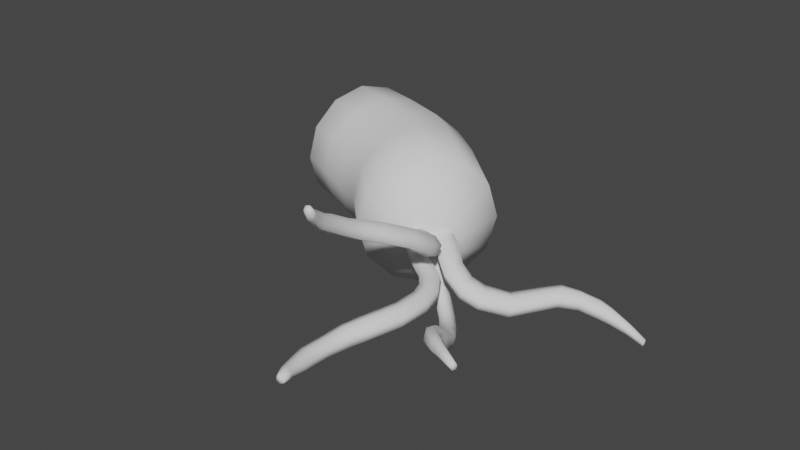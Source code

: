 # Source: battere.blend  (saved by Blender 2.80.75; exported with 4.5.12 LTS)
import bpy
from mathutils import Matrix  # noqa: F401  (used for matrix-valued properties, if any)

bpy.ops.wm.read_factory_settings(use_empty=True)
scene = bpy.context.scene
scene.name = 'Scene'

# ---- collections
col_collection = bpy.data.collections.new('Collection'); scene.collection.children.link(col_collection)

# ---- world
world_world = bpy.data.worlds.new('World'); scene.world = world_world
world_world.use_nodes = True; world_world.node_tree.nodes.clear()
_N = world_world.node_tree.nodes; _L = world_world.node_tree.links
n0 = _N.new('ShaderNodeOutputWorld'); n0.name = 'World Output'; n0.location = (300, 300)
n1 = _N.new('ShaderNodeBackground'); n1.name = 'Background'; n1.location = (10, 300)
n1.inputs[0].default_value = (0.05088, 0.05088, 0.05088, 1.0)
_L.new(n1.outputs[0], n0.inputs[0])
n0.is_active_output = True
world_world.color = (0.05088, 0.05088, 0.05088)
world_world.use_sun_shadow = False
world_world.sun_shadow_jitter_overblur = 0.0

# ---- meshes
me_cylinder = bpy.data.meshes.new('Cylinder')
me_cylinder.from_pydata([(-0.676, 0.2201, 0.3625), (-0.1896, -0.03192, 0.4222), (-0.5806, 0.3001, 0.1766), (-0.08878, 0.05484, 0.241), (-0.5293, 0.2383, 0.01454), (-0.06052, -0.02884, 0.06062), (-0.592, 0.06572, 0.01675), (-0.1295, -0.2157, 0.05349), (-0.6969, -0.03349, 0.1886), (-0.2277, -0.3157, 0.2268), (-0.7388, 0.04761, 0.363), (-0.2567, -0.2213, 0.412), (-0.9856, 0.366, 0.3241), (-0.8816, 0.4525, 0.1436), (-0.8309, 0.3922, -0.01714), (-0.8877, 0.2239, -0.01168), (-0.9971, 0.1235, 0.1586), (-1.043, 0.2019, 0.3308), (0.5207, -0.2366, 0.3506), (0.3504, -0.2692, 0.5077), (0.5205, -0.3694, 0.1635), (0.3581, -0.5472, 0.1307), (0.2073, -0.5636, 0.3014), (0.1943, -0.4298, 0.4843), (0.8576, -0.5783, 0.5503), (0.6588, -0.5273, 0.6769), (0.8509, -0.7416, 0.3736), (0.6448, -0.8419, 0.3309), (0.4508, -0.7824, 0.4617), (0.4571, -0.6288, 0.6321), (0.9833, -0.929, 0.7577), (0.7885, -0.8058, 0.864), (0.9648, -1.093, 0.5946), (0.7475, -1.133, 0.5376), (0.5497, -1.01, 0.6406), (0.5687, -0.8524, 0.8003), (0.9678, -1.487, 1.106), (0.7944, -1.298, 1.18), (0.9342, -1.645, 0.9569), (0.7267, -1.611, 0.8828), (0.55, -1.424, 0.9532), (0.5857, -1.267, 1.102), (0.6712, -2.127, 1.4), (0.5118, -1.923, 1.48), (0.6331, -2.287, 1.249), (0.433, -2.244, 1.176), (0.2709, -2.04, 1.253), (0.3097, -1.879, 1.405), (0.5482, -2.362, 1.503), (0.3634, -2.214, 1.595), (0.5233, -2.521, 1.347), (0.3175, -2.527, 1.29), (0.1349, -2.378, 1.384), (0.1555, -2.224, 1.534), (0.4565, -2.802, 1.706), (0.2928, -2.66, 1.779), (0.4336, -2.926, 1.569), (0.2524, -2.915, 1.513), (0.09207, -2.78, 1.59), (0.1103, -2.656, 1.721), (0.4633, -3.195, 1.951), (0.2914, -3.1, 2.036), (0.4469, -3.308, 1.807), (0.2609, -3.323, 1.751), (0.09063, -3.23, 1.839), (0.1052, -3.123, 1.98), (0.4897, -3.432, 2.091), (0.3358, -3.352, 2.165), (0.4752, -3.529, 1.964), (0.3062, -3.541, 1.909), (0.1531, -3.461, 1.984), (0.1681, -3.371, 2.112), (0.5509, -3.754, 2.359), (0.4434, -3.725, 2.426), (0.5507, -3.83, 2.27), (0.4367, -3.865, 2.239), (0.3278, -3.834, 2.304), (0.3311, -3.763, 2.397), (0.6775, -3.986, 2.589), (0.6026, -3.968, 2.633), (0.6787, -4.037, 2.53), (0.6048, -4.07, 2.514), (0.5298, -4.052, 2.557), (0.5292, -4.0, 2.617)], [], [(0, 1, 3, 2), (2, 3, 5, 4), (4, 5, 7, 6), (6, 7, 9, 8), (11, 9, 22, 23), (8, 9, 11, 10), (10, 11, 1, 0), (6, 8, 16, 15), (12, 13, 14, 15, 16, 17), (2, 4, 14, 13), (8, 10, 17, 16), (0, 2, 13, 12), (4, 6, 15, 14), (10, 0, 12, 17), (23, 22, 28, 29), (3, 1, 19, 18), (7, 5, 20, 21), (1, 11, 23, 19), (9, 7, 21, 22), (5, 3, 18, 20), (25, 29, 35, 31), (21, 20, 26, 27), (18, 19, 25, 24), (19, 23, 29, 25), (22, 21, 27, 28), (20, 18, 24, 26), (35, 34, 40, 41), (28, 27, 33, 34), (26, 24, 30, 32), (29, 28, 34, 35), (27, 26, 32, 33), (24, 25, 31, 30), (40, 39, 45, 46), (33, 32, 38, 39), (30, 31, 37, 36), (31, 35, 41, 37), (34, 33, 39, 40), (32, 30, 36, 38), (45, 44, 50, 51), (38, 36, 42, 44), (41, 40, 46, 47), (39, 38, 44, 45), (36, 37, 43, 42), (37, 41, 47, 43), (50, 48, 54, 56), (42, 43, 49, 48), (43, 47, 53, 49), (46, 45, 51, 52), (44, 42, 48, 50), (47, 46, 52, 53), (59, 58, 64, 65), (53, 52, 58, 59), (51, 50, 56, 57), (48, 49, 55, 54), (49, 53, 59, 55), (52, 51, 57, 58), (61, 65, 71, 67), (57, 56, 62, 63), (54, 55, 61, 60), (55, 59, 65, 61), (58, 57, 63, 64), (56, 54, 60, 62), (71, 70, 76, 77), (64, 63, 69, 70), (62, 60, 66, 68), (65, 64, 70, 71), (63, 62, 68, 69), (60, 61, 67, 66), (76, 75, 81, 82), (69, 68, 74, 75), (66, 67, 73, 72), (67, 71, 77, 73), (70, 69, 75, 76), (68, 66, 72, 74), (78, 79, 83, 82, 81, 80), (74, 72, 78, 80), (77, 76, 82, 83), (75, 74, 80, 81), (72, 73, 79, 78), (73, 77, 83, 79)])
me_cylinder.polygons.foreach_set('use_smooth', [True] * 80)
_uv = me_cylinder.uv_layers.new(name='UVMap')
_uv.uv.foreach_set('vector', [1.0, 0.5, 1.0, 1.0, 0.8333, 1.0, 0.8333, 0.5, 0.8333, 0.5, 0.8333, 1.0, 0.6667, 1.0, 0.6667, 0.5, 0.6667, 0.5, 0.6667, 1.0, 0.5, 1.0, 0.5, 0.5, 0.5, 0.5, 0.5, 1.0, 0.3333, 1.0, 0.3333, 0.5, 0.1667, 1.0, 0.3333, 1.0, 0.3333, 1.0, 0.1667, 1.0, 0.3333, 0.5, 0.3333, 1.0, 0.1667, 1.0, 0.1667, 0.5, 0.1667, 0.5, 0.1667, 1.0, -8.941e-08, 1.0, -8.941e-08, 0.5, 0.5, 0.5, 0.3333, 0.5, 0.3333, 0.5, 0.5, 0.5, 0.75, 0.49, 0.9578, 0.37, 0.9578, 0.13, 0.75, 0.01, 0.5422, 0.13, 0.5422, 0.37, 0.8333, 0.5, 0.6667, 0.5, 0.6667, 0.5, 0.8333, 0.5, 0.3333, 0.5, 0.1667, 0.5, 0.1667, 0.5, 0.3333, 0.5, 1.0, 0.5, 0.8333, 0.5, 0.8333, 0.5, 1.0, 0.5, 0.6667, 0.5, 0.5, 0.5, 0.5, 0.5, 0.6667, 0.5, 0.1667, 0.5, -8.941e-08, 0.5, -8.941e-08, 0.5, 0.1667, 0.5, 0.1667, 1.0, 0.3333, 1.0, 0.3333, 1.0, 0.1667, 1.0, 0.8333, 1.0, 1.0, 1.0, 1.0, 1.0, 0.8333, 1.0, 0.5, 1.0, 0.6667, 1.0, 0.6667, 1.0, 0.5, 1.0, -8.941e-08, 1.0, 0.1667, 1.0, 0.1667, 1.0, -8.941e-08, 1.0, 0.3333, 1.0, 0.5, 1.0, 0.5, 1.0, 0.3333, 1.0, 0.6667, 1.0, 0.8333, 1.0, 0.8333, 1.0, 0.6667, 1.0, -8.941e-08, 1.0, 0.1667, 1.0, 0.1667, 1.0, -8.941e-08, 1.0, 0.5, 1.0, 0.6667, 1.0, 0.6667, 1.0, 0.5, 1.0, 0.8333, 1.0, 1.0, 1.0, 1.0, 1.0, 0.8333, 1.0, -8.941e-08, 1.0, 0.1667, 1.0, 0.1667, 1.0, -8.941e-08, 1.0, 0.3333, 1.0, 0.5, 1.0, 0.5, 1.0, 0.3333, 1.0, 0.6667, 1.0, 0.8333, 1.0, 0.8333, 1.0, 0.6667, 1.0, 0.1667, 1.0, 0.3333, 1.0, 0.3333, 1.0, 0.1667, 1.0, 0.3333, 1.0, 0.5, 1.0, 0.5, 1.0, 0.3333, 1.0, 0.6667, 1.0, 0.8333, 1.0, 0.8333, 1.0, 0.6667, 1.0, 0.1667, 1.0, 0.3333, 1.0, 0.3333, 1.0, 0.1667, 1.0, 0.5, 1.0, 0.6667, 1.0, 0.6667, 1.0, 0.5, 1.0, 0.8333, 1.0, 1.0, 1.0, 1.0, 1.0, 0.8333, 1.0, 0.3333, 1.0, 0.5, 1.0, 0.5, 1.0, 0.3333, 1.0, 0.5, 1.0, 0.6667, 1.0, 0.6667, 1.0, 0.5, 1.0, 0.8333, 1.0, 1.0, 1.0, 1.0, 1.0, 0.8333, 1.0, -8.941e-08, 1.0, 0.1667, 1.0, 0.1667, 1.0, -8.941e-08, 1.0, 0.3333, 1.0, 0.5, 1.0, 0.5, 1.0, 0.3333, 1.0, 0.6667, 1.0, 0.8333, 1.0, 0.8333, 1.0, 0.6667, 1.0, 0.5, 1.0, 0.6667, 1.0, 0.6667, 1.0, 0.5, 1.0, 0.6667, 1.0, 0.8333, 1.0, 0.8333, 1.0, 0.6667, 1.0, 0.1667, 1.0, 0.3333, 1.0, 0.3333, 1.0, 0.1667, 1.0, 0.5, 1.0, 0.6667, 1.0, 0.6667, 1.0, 0.5, 1.0, 0.8333, 1.0, 1.0, 1.0, 1.0, 1.0, 0.8333, 1.0, -8.941e-08, 1.0, 0.1667, 1.0, 0.1667, 1.0, -8.941e-08, 1.0, 0.6667, 1.0, 0.8333, 1.0, 0.8333, 1.0, 0.6667, 1.0, 0.8333, 1.0, 1.0, 1.0, 1.0, 1.0, 0.8333, 1.0, -8.941e-08, 1.0, 0.1667, 1.0, 0.1667, 1.0, -8.941e-08, 1.0, 0.3333, 1.0, 0.5, 1.0, 0.5, 1.0, 0.3333, 1.0, 0.6667, 1.0, 0.8333, 1.0, 0.8333, 1.0, 0.6667, 1.0, 0.1667, 1.0, 0.3333, 1.0, 0.3333, 1.0, 0.1667, 1.0, 0.1667, 1.0, 0.3333, 1.0, 0.3333, 1.0, 0.1667, 1.0, 0.1667, 1.0, 0.3333, 1.0, 0.3333, 1.0, 0.1667, 1.0, 0.5, 1.0, 0.6667, 1.0, 0.6667, 1.0, 0.5, 1.0, 0.8333, 1.0, 1.0, 1.0, 1.0, 1.0, 0.8333, 1.0, -8.941e-08, 1.0, 0.1667, 1.0, 0.1667, 1.0, -8.941e-08, 1.0, 0.3333, 1.0, 0.5, 1.0, 0.5, 1.0, 0.3333, 1.0, -8.941e-08, 1.0, 0.1667, 1.0, 0.1667, 1.0, -8.941e-08, 1.0, 0.5, 1.0, 0.6667, 1.0, 0.6667, 1.0, 0.5, 1.0, 0.8333, 1.0, 1.0, 1.0, 1.0, 1.0, 0.8333, 1.0, -8.941e-08, 1.0, 0.1667, 1.0, 0.1667, 1.0, -8.941e-08, 1.0, 0.3333, 1.0, 0.5, 1.0, 0.5, 1.0, 0.3333, 1.0, 0.6667, 1.0, 0.8333, 1.0, 0.8333, 1.0, 0.6667, 1.0, 0.1667, 1.0, 0.3333, 1.0, 0.3333, 1.0, 0.1667, 1.0, 0.3333, 1.0, 0.5, 1.0, 0.5, 1.0, 0.3333, 1.0, 0.6667, 1.0, 0.8333, 1.0, 0.8333, 1.0, 0.6667, 1.0, 0.1667, 1.0, 0.3333, 1.0, 0.3333, 1.0, 0.1667, 1.0, 0.5, 1.0, 0.6667, 1.0, 0.6667, 1.0, 0.5, 1.0, 0.8333, 1.0, 1.0, 1.0, 1.0, 1.0, 0.8333, 1.0, 0.3333, 1.0, 0.5, 1.0, 0.5, 1.0, 0.3333, 1.0, 0.5, 1.0, 0.6667, 1.0, 0.6667, 1.0, 0.5, 1.0, 0.8333, 1.0, 1.0, 1.0, 1.0, 1.0, 0.8333, 1.0, -8.941e-08, 1.0, 0.1667, 1.0, 0.1667, 1.0, -8.941e-08, 1.0, 0.3333, 1.0, 0.5, 1.0, 0.5, 1.0, 0.3333, 1.0, 0.6667, 1.0, 0.8333, 1.0, 0.8333, 1.0, 0.6667, 1.0, 0.4578, 0.37, 0.25, 0.49, 0.04215, 0.37, 0.04215, 0.13, 0.25, 0.01, 0.4578, 0.13, 0.6667, 1.0, 0.8333, 1.0, 0.8333, 1.0, 0.6667, 1.0, 0.1667, 1.0, 0.3333, 1.0, 0.3333, 1.0, 0.1667, 1.0, 0.5, 1.0, 0.6667, 1.0, 0.6667, 1.0, 0.5, 1.0, 0.8333, 1.0, 1.0, 1.0, 1.0, 1.0, 0.8333, 1.0, -8.941e-08, 1.0, 0.1667, 1.0, 0.1667, 1.0, -8.941e-08, 1.0])
me_cylinder.materials.append(None)
me_cylinder.use_remesh_preserve_volume = False
me_cylinder.use_remesh_preserve_attributes = False
me_cylinder.use_mirror_vertex_groups = False
me_cylinder.update()
me_cylinder_001 = bpy.data.meshes.new('Cylinder.001')
me_cylinder_001.from_pydata([(2.699, -1.264, -0.1153), (2.633, -1.324, 0.2038), (2.466, -1.492, 0.4398), (2.242, -1.722, 0.5288), (2.02, -1.952, 0.4478), (1.862, -2.121, 0.2185), (1.8, -2.177, -0.09385), (1.862, -2.114, -0.4091), (2.019, -1.941, -0.6406), (2.24, -1.711, -0.7301), (2.463, -1.483, -0.6524), (2.631, -1.319, -0.4276), (1.487, 1.126, 0.05285), (1.384, 0.9523, 0.8012), (1.104, 0.4786, 1.351), (0.7184, -0.1672, 1.555), (0.3311, -0.8112, 1.358), (0.04626, -1.282, 0.8128), (-0.05827, -1.454, 0.06616), (0.04626, -1.282, -0.682), (0.3311, -0.8112, -1.231), (0.7184, -0.1672, -1.435), (1.104, 0.4786, -1.238), (1.384, 0.9523, -0.6935), (2.824, -0.04309, -0.01772), (2.691, -0.1959, 0.731), (2.326, -0.613, 1.282), (1.827, -1.182, 1.487), (1.328, -1.75, 1.292), (0.9616, -2.166, 0.7478), (0.8277, -2.318, 0.001722), (0.9616, -2.166, -0.7469), (1.328, -1.75, -1.297), (1.827, -1.182, -1.502), (2.326, -0.613, -1.307), (2.691, -0.1959, -0.7637), (1.487, 1.126, 0.05285), (1.384, 0.9523, 0.8012), (1.104, 0.4786, 1.351), (0.7184, -0.1672, 1.555), (0.3311, -0.8112, 1.358), (0.04626, -1.282, 0.8128), (-0.05827, -1.454, 0.06616), (0.04626, -1.282, -0.682), (0.3311, -0.8112, -1.231), (0.7184, -0.1672, -1.435), (1.104, 0.4786, -1.238), (1.384, 0.9523, -0.6935), (-1.911, 0.9547, -1.435), (-0.9572, 0.6646, -1.435), (-0.0573, 0.286, -1.435), (-0.4246, -0.4314, -1.231), (-1.216, -0.07739, -1.231), (-2.105, 0.2286, -1.231), (-1.719, 1.682, 1.351), (-0.7423, 1.408, 1.351), (0.2934, 1.036, 1.351), (0.5267, 1.602, 0.8012), (-0.6121, 1.952, 0.8012), (-1.58, 2.215, 0.8012), (-1.53, 2.41, 0.05285), (-0.5698, 2.151, 0.05285), (0.6007, 1.809, 0.05285), (0.5265, 1.602, -0.6935), (-0.6121, 1.952, -0.6935), (-1.58, 2.215, -0.6935), (-2.248, -0.3022, 0.8128), (-1.434, -0.6184, 0.8128), (-0.7106, -0.9514, 0.8128), (-0.425, -0.4318, 1.358), (-1.216, -0.07739, 1.358), (-2.105, 0.2286, 1.358), (-0.7106, -0.9514, -0.682), (-1.434, -0.6184, -0.682), (-2.248, -0.3022, -0.682), (0.2933, 1.036, -1.238), (-0.7423, 1.408, -1.238), (-1.719, 1.682, -1.238), (-0.05749, 0.2858, 1.555), (-0.9572, 0.6646, 1.555), (-1.911, 0.9547, 1.555), (-0.8196, -1.143, 0.06616), (-1.519, -0.8158, 0.06616), (-2.301, -0.4964, 0.06616), (-2.507, 1.296, -1.298), (-2.652, 0.7566, -1.147), (-2.365, 1.836, 0.7705), (-2.262, 2.232, 0.3622), (-2.225, 2.376, -0.1936), (-2.262, 2.232, -0.7479), (-2.758, 0.3623, 0.3707), (-2.652, 0.7566, 0.7754), (-2.758, 0.3623, -0.7393), (-2.365, 1.836, -1.152), (-2.507, 1.296, 0.9218), (-2.797, 0.2181, -0.1837)], [(42, 18), (17, 41), (45, 21), (20, 44), (38, 14), (13, 37), (36, 12), (23, 47), (16, 40), (19, 43), (22, 46), (15, 39)], [(0, 1, 2, 3, 4, 5, 6, 7, 8, 9, 10, 11), (35, 23, 12, 24), (34, 22, 23, 35), (33, 21, 22, 34), (32, 20, 21, 33), (31, 19, 20, 32), (30, 18, 19, 31), (29, 17, 18, 30), (28, 16, 17, 29), (27, 15, 16, 28), (26, 14, 15, 27), (25, 13, 14, 26), (24, 12, 13, 25), (1, 0, 24, 25), (2, 1, 25, 26), (3, 2, 26, 27), (4, 3, 27, 28), (5, 4, 28, 29), (6, 5, 29, 30), (7, 6, 30, 31), (8, 7, 31, 32), (9, 8, 32, 33), (10, 9, 33, 34), (11, 10, 34, 35), (0, 11, 35, 24), (12, 23, 63, 62), (62, 63, 64, 61), (61, 64, 65, 60), (19, 18, 81, 72), (72, 81, 82, 73), (73, 82, 83, 74), (13, 12, 62, 57), (57, 62, 61, 58), (58, 61, 60, 59), (18, 17, 68, 81), (81, 68, 67, 82), (82, 67, 66, 83), (22, 21, 50, 75), (75, 50, 49, 76), (76, 49, 48, 77), (21, 20, 51, 50), (50, 51, 52, 49), (49, 52, 53, 48), (23, 22, 75, 63), (63, 75, 76, 64), (64, 76, 77, 65), (17, 16, 69, 68), (68, 69, 70, 67), (67, 70, 71, 66), (15, 14, 56, 78), (78, 56, 55, 79), (79, 55, 54, 80), (14, 13, 57, 56), (56, 57, 58, 55), (55, 58, 59, 54), (16, 15, 78, 69), (69, 78, 79, 70), (70, 79, 80, 71), (20, 19, 72, 51), (51, 72, 73, 52), (52, 73, 74, 53), (77, 48, 84, 93), (83, 66, 90, 95), (53, 74, 92, 85), (59, 60, 88, 87), (71, 80, 94, 91), (74, 83, 95, 92), (54, 59, 87, 86), (60, 65, 89, 88), (80, 54, 86, 94), (66, 71, 91, 90), (65, 77, 93, 89), (48, 53, 85, 84), (89, 93, 84, 85, 92, 95, 90, 91, 94, 86, 87, 88)])
me_cylinder_001.polygons.foreach_set('use_smooth', [True] * 74)
_uv = me_cylinder_001.uv_layers.new(name='UVMap')
_uv.uv.foreach_set('vector', [0.75, 0.3498, 0.7999, 0.3365, 0.8365, 0.2999, 0.8498, 0.25, 0.8365, 0.2001, 0.7999, 0.1635, 0.75, 0.1502, 0.7001, 0.1635, 0.6635, 0.2001, 0.6502, 0.25, 0.6635, 0.2999, 0.7001, 0.3365, 0.08333, 0.5, 0.08333, 0.625, 7.451e-08, 0.625, 7.451e-08, 0.5, 0.1667, 0.5, 0.1667, 0.625, 0.08333, 0.625, 0.08333, 0.5, 0.25, 0.5, 0.25, 0.625, 0.1667, 0.625, 0.1667, 0.5, 0.3333, 0.5, 0.3333, 0.625, 0.25, 0.625, 0.25, 0.5, 0.4167, 0.5, 0.4167, 0.625, 0.3333, 0.625, 0.3333, 0.5, 0.5, 0.5, 0.5, 0.625, 0.4167, 0.625, 0.4167, 0.5, 0.5833, 0.5, 0.5833, 0.625, 0.5, 0.625, 0.5, 0.5, 0.6667, 0.5, 0.6667, 0.625, 0.5833, 0.625, 0.5833, 0.5, 0.75, 0.5, 0.75, 0.625, 0.6667, 0.625, 0.6667, 0.5, 0.8333, 0.5, 0.8333, 0.625, 0.75, 0.625, 0.75, 0.5, 0.9167, 0.5, 0.9167, 0.625, 0.8333, 0.625, 0.8333, 0.5, 1.0, 0.5, 1.0, 0.625, 0.9167, 0.625, 0.9167, 0.5, 0.7999, 0.3365, 0.75, 0.3498, 0.75, 0.49, 0.87, 0.4578, 0.8365, 0.2999, 0.7999, 0.3365, 0.87, 0.4578, 0.9578, 0.37, 0.8498, 0.25, 0.8365, 0.2999, 0.9578, 0.37, 0.99, 0.25, 0.8365, 0.2001, 0.8498, 0.25, 0.99, 0.25, 0.9578, 0.13, 0.7999, 0.1635, 0.8365, 0.2001, 0.9578, 0.13, 0.87, 0.04215, 0.75, 0.1502, 0.7999, 0.1635, 0.87, 0.04215, 0.75, 0.01, 0.7001, 0.1635, 0.75, 0.1502, 0.75, 0.01, 0.63, 0.04215, 0.6635, 0.2001, 0.7001, 0.1635, 0.63, 0.04215, 0.5422, 0.13, 0.6502, 0.25, 0.6635, 0.2001, 0.5422, 0.13, 0.51, 0.25, 0.6635, 0.2999, 0.6502, 0.25, 0.51, 0.25, 0.5422, 0.37, 0.7001, 0.3365, 0.6635, 0.2999, 0.5422, 0.37, 0.63, 0.4578, 0.75, 0.3498, 0.7001, 0.3365, 0.63, 0.4578, 0.75, 0.49, 7.451e-08, 0.625, 0.08333, 0.625, 0.08333, 0.625, 7.451e-08, 0.625, 7.451e-08, 0.625, 0.08333, 0.625, 0.08333, 0.625, 7.451e-08, 0.625, 7.451e-08, 0.625, 0.08333, 0.625, 0.08333, 0.625, 7.451e-08, 0.625, 0.4167, 0.625, 0.5, 0.625, 0.5, 0.625, 0.4167, 0.625, 0.4167, 0.625, 0.5, 0.625, 0.5, 0.625, 0.4167, 0.625, 0.4167, 0.625, 0.5, 0.625, 0.5, 0.625, 0.4167, 0.625, 0.9167, 0.625, 1.0, 0.625, 1.0, 0.625, 0.9167, 0.625, 0.9167, 0.625, 1.0, 0.625, 1.0, 0.625, 0.9167, 0.625, 0.9167, 0.625, 1.0, 0.625, 1.0, 0.625, 0.9167, 0.625, 0.5, 0.625, 0.5833, 0.625, 0.5833, 0.625, 0.5, 0.625, 0.5, 0.625, 0.5833, 0.625, 0.5833, 0.625, 0.5, 0.625, 0.5, 0.625, 0.5833, 0.625, 0.5833, 0.625, 0.5, 0.625, 0.1667, 0.625, 0.25, 0.625, 0.25, 0.625, 0.1667, 0.625, 0.1667, 0.625, 0.25, 0.625, 0.25, 0.625, 0.1667, 0.625, 0.1667, 0.625, 0.25, 0.625, 0.25, 0.625, 0.1667, 0.625, 0.25, 0.625, 0.3333, 0.625, 0.3333, 0.625, 0.25, 0.625, 0.25, 0.625, 0.3333, 0.625, 0.3333, 0.625, 0.25, 0.625, 0.25, 0.625, 0.3333, 0.625, 0.3333, 0.625, 0.25, 0.625, 0.08333, 0.625, 0.1667, 0.625, 0.1667, 0.625, 0.08333, 0.625, 0.08333, 0.625, 0.1667, 0.625, 0.1667, 0.625, 0.08333, 0.625, 0.08333, 0.625, 0.1667, 0.625, 0.1667, 0.625, 0.08333, 0.625, 0.5833, 0.625, 0.6667, 0.625, 0.6667, 0.625, 0.5833, 0.625, 0.5833, 0.625, 0.6667, 0.625, 0.6667, 0.625, 0.5833, 0.625, 0.5833, 0.625, 0.6667, 0.625, 0.6667, 0.625, 0.5833, 0.625, 0.75, 0.625, 0.8333, 0.625, 0.8333, 0.625, 0.75, 0.625, 0.75, 0.625, 0.8333, 0.625, 0.8333, 0.625, 0.75, 0.625, 0.75, 0.625, 0.8333, 0.625, 0.8333, 0.625, 0.75, 0.625, 0.8333, 0.625, 0.9167, 0.625, 0.9167, 0.625, 0.8333, 0.625, 0.8333, 0.625, 0.9167, 0.625, 0.9167, 0.625, 0.8333, 0.625, 0.8333, 0.625, 0.9167, 0.625, 0.9167, 0.625, 0.8333, 0.625, 0.6667, 0.625, 0.75, 0.625, 0.75, 0.625, 0.6667, 0.625, 0.6667, 0.625, 0.75, 0.625, 0.75, 0.625, 0.6667, 0.625, 0.6667, 0.625, 0.75, 0.625, 0.75, 0.625, 0.6667, 0.625, 0.3333, 0.625, 0.4167, 0.625, 0.4167, 0.625, 0.3333, 0.625, 0.3333, 0.625, 0.4167, 0.625, 0.4167, 0.625, 0.3333, 0.625, 0.3333, 0.625, 0.4167, 0.625, 0.4167, 0.625, 0.3333, 0.625, 0.1667, 0.625, 0.25, 0.625, 0.25, 0.625, 0.1667, 0.625, 0.5, 0.625, 0.5833, 0.625, 0.5833, 0.625, 0.5, 0.625, 0.3333, 0.625, 0.4167, 0.625, 0.4167, 0.625, 0.3333, 0.625, 0.9167, 0.625, 1.0, 0.625, 1.0, 0.625, 0.9167, 0.625, 0.6667, 0.625, 0.75, 0.625, 0.75, 0.625, 0.6667, 0.625, 0.4167, 0.625, 0.5, 0.625, 0.5, 0.625, 0.4167, 0.625, 0.8333, 0.625, 0.9167, 0.625, 0.9167, 0.625, 0.8333, 0.625, 7.451e-08, 0.625, 0.08333, 0.625, 0.08333, 0.625, 7.451e-08, 0.625, 0.75, 0.625, 0.8333, 0.625, 0.8333, 0.625, 0.75, 0.625, 0.5833, 0.625, 0.6667, 0.625, 0.6667, 0.625, 0.5833, 0.625, 0.08333, 0.625, 0.1667, 0.625, 0.1667, 0.625, 0.08333, 0.625, 0.25, 0.625, 0.3333, 0.625, 0.3333, 0.625, 0.25, 0.625, 0.08333, 0.625, 0.1667, 0.625, 0.25, 0.625, 0.3333, 0.625, 0.4167, 0.625, 0.5, 0.625, 0.5833, 0.625, 0.6667, 0.625, 0.75, 0.625, 0.8333, 0.625, 0.9167, 0.625, 1.0, 0.625])
me_cylinder_001.materials.append(None)
me_cylinder_001.use_remesh_preserve_volume = False
me_cylinder_001.use_remesh_preserve_attributes = False
me_cylinder_001.use_mirror_vertex_groups = False
me_cylinder_001.update()
me_cylinder_002 = bpy.data.meshes.new('Cylinder.002')
me_cylinder_002.from_pydata([(0.1005, 0.4033, 0.0141), (0.5117, 0.1208, -0.114), (-0.02057, 0.1688, 0.05883), (0.3989, -0.1159, -0.06909), (0.02232, 0.093, 0.2378), (0.4317, -0.204, 0.1021), (0.1823, 0.262, 0.3759), (0.5815, -0.04223, 0.2359), (0.2888, 0.4878, 0.3212), (0.6859, 0.1978, 0.1891), (0.2559, 0.5565, 0.1412), (0.6489, 0.2699, 0.009127), (-0.1681, 0.5633, 0.08354), (-0.299, 0.3334, 0.1296), (-0.2454, 0.2792, 0.3229), (-0.08552, 0.444, 0.4574), (0.02706, 0.6643, 0.4013), (-0.002533, 0.7209, 0.2143), (0.8992, -0.5155, -0.2587), (0.9167, -0.2514, -0.3026), (0.9519, -0.5818, -0.08371), (1.028, -0.3757, 0.04914), (1.04, -0.1064, 0.007358), (0.9857, -0.04575, -0.1673), (1.383, -0.6636, -0.447), (1.304, -0.4018, -0.4768), (1.45, -0.6949, -0.2664), (1.439, -0.4692, -0.1225), (1.357, -0.204, -0.1477), (1.292, -0.1698, -0.3226), (1.777, -0.5904, -0.5694), (1.64, -0.3619, -0.5971), (1.847, -0.5975, -0.3869), (1.775, -0.3774, -0.2352), (1.635, -0.1436, -0.2552), (1.571, -0.1361, -0.4348), (2.309, -0.2514, -0.7), (2.119, -0.08228, -0.7307), (2.37, -0.2307, -0.5139), (2.24, -0.04386, -0.3623), (2.048, 0.131, -0.3847), (1.989, 0.1132, -0.567), (2.743, 0.3657, -0.6578), (2.548, 0.5188, -0.7028), (2.809, 0.3917, -0.467), (2.678, 0.5712, -0.321), (2.48, 0.7227, -0.366), (2.412, 0.696, -0.5547), (2.889, 0.5901, -0.6469), (2.725, 0.7839, -0.6841), (2.96, 0.6034, -0.4566), (2.866, 0.8069, -0.3083), (2.704, 0.9968, -0.3501), (2.631, 0.9843, -0.5376), (3.222, 0.8617, -0.7023), (3.061, 1.018, -0.7394), (3.273, 0.8722, -0.5349), (3.173, 1.039, -0.4091), (3.022, 1.197, -0.4486), (2.966, 1.186, -0.6131), (3.575, 1.034, -0.8468), (3.443, 1.204, -0.8925), (3.62, 1.034, -0.6756), (3.532, 1.204, -0.5512), (3.404, 1.376, -0.5975), (3.361, 1.376, -0.7687), (3.802, 1.119, -0.9282), (3.684, 1.267, -0.9713), (3.84, 1.119, -0.7758), (3.755, 1.267, -0.6652), (3.638, 1.416, -0.7079), (3.605, 1.416, -0.8618), (4.156, 1.254, -1.103), (4.094, 1.364, -1.147), (4.195, 1.249, -0.994), (4.157, 1.353, -0.9236), (4.092, 1.463, -0.9659), (4.06, 1.468, -1.077), (4.48, 1.313, -1.262), (4.436, 1.386, -1.293), (4.508, 1.31, -1.187), (4.492, 1.381, -1.143), (4.448, 1.454, -1.175), (4.419, 1.456, -1.25)], [], [(0, 1, 3, 2), (2, 3, 5, 4), (4, 5, 7, 6), (6, 7, 9, 8), (11, 9, 22, 23), (8, 9, 11, 10), (10, 11, 1, 0), (6, 8, 16, 15), (12, 13, 14, 15, 16, 17), (2, 4, 14, 13), (8, 10, 17, 16), (0, 2, 13, 12), (4, 6, 15, 14), (10, 0, 12, 17), (23, 22, 28, 29), (3, 1, 19, 18), (7, 5, 20, 21), (1, 11, 23, 19), (9, 7, 21, 22), (5, 3, 18, 20), (25, 29, 35, 31), (21, 20, 26, 27), (18, 19, 25, 24), (19, 23, 29, 25), (22, 21, 27, 28), (20, 18, 24, 26), (35, 34, 40, 41), (28, 27, 33, 34), (26, 24, 30, 32), (29, 28, 34, 35), (27, 26, 32, 33), (24, 25, 31, 30), (40, 39, 45, 46), (33, 32, 38, 39), (30, 31, 37, 36), (31, 35, 41, 37), (34, 33, 39, 40), (32, 30, 36, 38), (45, 44, 50, 51), (38, 36, 42, 44), (41, 40, 46, 47), (39, 38, 44, 45), (36, 37, 43, 42), (37, 41, 47, 43), (50, 48, 54, 56), (42, 43, 49, 48), (43, 47, 53, 49), (46, 45, 51, 52), (44, 42, 48, 50), (47, 46, 52, 53), (59, 58, 64, 65), (53, 52, 58, 59), (51, 50, 56, 57), (48, 49, 55, 54), (49, 53, 59, 55), (52, 51, 57, 58), (61, 65, 71, 67), (57, 56, 62, 63), (54, 55, 61, 60), (55, 59, 65, 61), (58, 57, 63, 64), (56, 54, 60, 62), (71, 70, 76, 77), (64, 63, 69, 70), (62, 60, 66, 68), (65, 64, 70, 71), (63, 62, 68, 69), (60, 61, 67, 66), (76, 75, 81, 82), (69, 68, 74, 75), (66, 67, 73, 72), (67, 71, 77, 73), (70, 69, 75, 76), (68, 66, 72, 74), (78, 79, 83, 82, 81, 80), (74, 72, 78, 80), (77, 76, 82, 83), (75, 74, 80, 81), (72, 73, 79, 78), (73, 77, 83, 79)])
me_cylinder_002.polygons.foreach_set('use_smooth', [True] * 80)
_uv = me_cylinder_002.uv_layers.new(name='UVMap')
_uv.uv.foreach_set('vector', [1.0, 0.5, 1.0, 1.0, 0.8333, 1.0, 0.8333, 0.5, 0.8333, 0.5, 0.8333, 1.0, 0.6667, 1.0, 0.6667, 0.5, 0.6667, 0.5, 0.6667, 1.0, 0.5, 1.0, 0.5, 0.5, 0.5, 0.5, 0.5, 1.0, 0.3333, 1.0, 0.3333, 0.5, 0.1667, 1.0, 0.3333, 1.0, 0.3333, 1.0, 0.1667, 1.0, 0.3333, 0.5, 0.3333, 1.0, 0.1667, 1.0, 0.1667, 0.5, 0.1667, 0.5, 0.1667, 1.0, -8.941e-08, 1.0, -8.941e-08, 0.5, 0.5, 0.5, 0.3333, 0.5, 0.3333, 0.5, 0.5, 0.5, 0.75, 0.49, 0.9578, 0.37, 0.9578, 0.13, 0.75, 0.01, 0.5422, 0.13, 0.5422, 0.37, 0.8333, 0.5, 0.6667, 0.5, 0.6667, 0.5, 0.8333, 0.5, 0.3333, 0.5, 0.1667, 0.5, 0.1667, 0.5, 0.3333, 0.5, 1.0, 0.5, 0.8333, 0.5, 0.8333, 0.5, 1.0, 0.5, 0.6667, 0.5, 0.5, 0.5, 0.5, 0.5, 0.6667, 0.5, 0.1667, 0.5, -8.941e-08, 0.5, -8.941e-08, 0.5, 0.1667, 0.5, 0.1667, 1.0, 0.3333, 1.0, 0.3333, 1.0, 0.1667, 1.0, 0.8333, 1.0, 1.0, 1.0, 1.0, 1.0, 0.8333, 1.0, 0.5, 1.0, 0.6667, 1.0, 0.6667, 1.0, 0.5, 1.0, -8.941e-08, 1.0, 0.1667, 1.0, 0.1667, 1.0, -8.941e-08, 1.0, 0.3333, 1.0, 0.5, 1.0, 0.5, 1.0, 0.3333, 1.0, 0.6667, 1.0, 0.8333, 1.0, 0.8333, 1.0, 0.6667, 1.0, -8.941e-08, 1.0, 0.1667, 1.0, 0.1667, 1.0, -8.941e-08, 1.0, 0.5, 1.0, 0.6667, 1.0, 0.6667, 1.0, 0.5, 1.0, 0.8333, 1.0, 1.0, 1.0, 1.0, 1.0, 0.8333, 1.0, -8.941e-08, 1.0, 0.1667, 1.0, 0.1667, 1.0, -8.941e-08, 1.0, 0.3333, 1.0, 0.5, 1.0, 0.5, 1.0, 0.3333, 1.0, 0.6667, 1.0, 0.8333, 1.0, 0.8333, 1.0, 0.6667, 1.0, 0.1667, 1.0, 0.3333, 1.0, 0.3333, 1.0, 0.1667, 1.0, 0.3333, 1.0, 0.5, 1.0, 0.5, 1.0, 0.3333, 1.0, 0.6667, 1.0, 0.8333, 1.0, 0.8333, 1.0, 0.6667, 1.0, 0.1667, 1.0, 0.3333, 1.0, 0.3333, 1.0, 0.1667, 1.0, 0.5, 1.0, 0.6667, 1.0, 0.6667, 1.0, 0.5, 1.0, 0.8333, 1.0, 1.0, 1.0, 1.0, 1.0, 0.8333, 1.0, 0.3333, 1.0, 0.5, 1.0, 0.5, 1.0, 0.3333, 1.0, 0.5, 1.0, 0.6667, 1.0, 0.6667, 1.0, 0.5, 1.0, 0.8333, 1.0, 1.0, 1.0, 1.0, 1.0, 0.8333, 1.0, -8.941e-08, 1.0, 0.1667, 1.0, 0.1667, 1.0, -8.941e-08, 1.0, 0.3333, 1.0, 0.5, 1.0, 0.5, 1.0, 0.3333, 1.0, 0.6667, 1.0, 0.8333, 1.0, 0.8333, 1.0, 0.6667, 1.0, 0.5, 1.0, 0.6667, 1.0, 0.6667, 1.0, 0.5, 1.0, 0.6667, 1.0, 0.8333, 1.0, 0.8333, 1.0, 0.6667, 1.0, 0.1667, 1.0, 0.3333, 1.0, 0.3333, 1.0, 0.1667, 1.0, 0.5, 1.0, 0.6667, 1.0, 0.6667, 1.0, 0.5, 1.0, 0.8333, 1.0, 1.0, 1.0, 1.0, 1.0, 0.8333, 1.0, -8.941e-08, 1.0, 0.1667, 1.0, 0.1667, 1.0, -8.941e-08, 1.0, 0.6667, 1.0, 0.8333, 1.0, 0.8333, 1.0, 0.6667, 1.0, 0.8333, 1.0, 1.0, 1.0, 1.0, 1.0, 0.8333, 1.0, -8.941e-08, 1.0, 0.1667, 1.0, 0.1667, 1.0, -8.941e-08, 1.0, 0.3333, 1.0, 0.5, 1.0, 0.5, 1.0, 0.3333, 1.0, 0.6667, 1.0, 0.8333, 1.0, 0.8333, 1.0, 0.6667, 1.0, 0.1667, 1.0, 0.3333, 1.0, 0.3333, 1.0, 0.1667, 1.0, 0.1667, 1.0, 0.3333, 1.0, 0.3333, 1.0, 0.1667, 1.0, 0.1667, 1.0, 0.3333, 1.0, 0.3333, 1.0, 0.1667, 1.0, 0.5, 1.0, 0.6667, 1.0, 0.6667, 1.0, 0.5, 1.0, 0.8333, 1.0, 1.0, 1.0, 1.0, 1.0, 0.8333, 1.0, -8.941e-08, 1.0, 0.1667, 1.0, 0.1667, 1.0, -8.941e-08, 1.0, 0.3333, 1.0, 0.5, 1.0, 0.5, 1.0, 0.3333, 1.0, -8.941e-08, 1.0, 0.1667, 1.0, 0.1667, 1.0, -8.941e-08, 1.0, 0.5, 1.0, 0.6667, 1.0, 0.6667, 1.0, 0.5, 1.0, 0.8333, 1.0, 1.0, 1.0, 1.0, 1.0, 0.8333, 1.0, -8.941e-08, 1.0, 0.1667, 1.0, 0.1667, 1.0, -8.941e-08, 1.0, 0.3333, 1.0, 0.5, 1.0, 0.5, 1.0, 0.3333, 1.0, 0.6667, 1.0, 0.8333, 1.0, 0.8333, 1.0, 0.6667, 1.0, 0.1667, 1.0, 0.3333, 1.0, 0.3333, 1.0, 0.1667, 1.0, 0.3333, 1.0, 0.5, 1.0, 0.5, 1.0, 0.3333, 1.0, 0.6667, 1.0, 0.8333, 1.0, 0.8333, 1.0, 0.6667, 1.0, 0.1667, 1.0, 0.3333, 1.0, 0.3333, 1.0, 0.1667, 1.0, 0.5, 1.0, 0.6667, 1.0, 0.6667, 1.0, 0.5, 1.0, 0.8333, 1.0, 1.0, 1.0, 1.0, 1.0, 0.8333, 1.0, 0.3333, 1.0, 0.5, 1.0, 0.5, 1.0, 0.3333, 1.0, 0.5, 1.0, 0.6667, 1.0, 0.6667, 1.0, 0.5, 1.0, 0.8333, 1.0, 1.0, 1.0, 1.0, 1.0, 0.8333, 1.0, -8.941e-08, 1.0, 0.1667, 1.0, 0.1667, 1.0, -8.941e-08, 1.0, 0.3333, 1.0, 0.5, 1.0, 0.5, 1.0, 0.3333, 1.0, 0.6667, 1.0, 0.8333, 1.0, 0.8333, 1.0, 0.6667, 1.0, 0.4578, 0.37, 0.25, 0.49, 0.04215, 0.37, 0.04215, 0.13, 0.25, 0.01, 0.4578, 0.13, 0.6667, 1.0, 0.8333, 1.0, 0.8333, 1.0, 0.6667, 1.0, 0.1667, 1.0, 0.3333, 1.0, 0.3333, 1.0, 0.1667, 1.0, 0.5, 1.0, 0.6667, 1.0, 0.6667, 1.0, 0.5, 1.0, 0.8333, 1.0, 1.0, 1.0, 1.0, 1.0, 0.8333, 1.0, -8.941e-08, 1.0, 0.1667, 1.0, 0.1667, 1.0, -8.941e-08, 1.0])
me_cylinder_002.materials.append(None)
me_cylinder_002.use_remesh_preserve_volume = False
me_cylinder_002.use_remesh_preserve_attributes = False
me_cylinder_002.use_mirror_vertex_groups = False
me_cylinder_002.update()
me_cylinder_003 = bpy.data.meshes.new('Cylinder.003')
me_cylinder_003.from_pydata([(-0.3231, -0.1131, 0.06402), (0.136, -0.4226, -0.005883), (-0.2165, 0.06311, -0.0151), (0.2493, -0.2201, -0.06895), (-0.1739, 0.1264, -0.1879), (0.2906, -0.1599, -0.2458), (-0.2459, -0.0136, -0.2993), (0.2183, -0.312, -0.3652), (-0.3492, -0.2049, -0.2297), (0.1103, -0.5135, -0.3013), (-0.3835, -0.2458, -0.04262), (0.0716, -0.5647, -0.1191), (-0.6202, 0.06848, 0.1033), (-0.5152, 0.2338, 0.01767), (-0.4773, 0.2911, -0.159), (-0.5444, 0.162, -0.2623), (-0.6471, -0.02251, -0.1893), (-0.6792, -0.06073, -0.0009174), (0.8131, -0.5831, -0.1281), (0.6298, -0.7292, -0.04633), (0.8412, -0.5594, -0.3179), (0.6967, -0.6814, -0.4203), (0.5196, -0.8137, -0.3318), (0.4886, -0.8335, -0.1429), (1.153, -1.066, -0.1563), (0.9348, -1.108, -0.05144), (1.164, -1.074, -0.3524), (0.9651, -1.116, -0.434), (0.7514, -1.145, -0.3252), (0.7355, -1.139, -0.1339), (1.281, -1.538, -0.172), (1.067, -1.494, -0.04724), (1.276, -1.559, -0.3671), (1.06, -1.537, -0.4362), (0.8452, -1.486, -0.3132), (0.8487, -1.462, -0.1184), (1.275, -2.249, -0.1651), (1.089, -2.124, -0.0263), (1.247, -2.286, -0.3633), (1.033, -2.196, -0.421), (0.841, -2.064, -0.2857), (0.8688, -2.03, -0.08985), (0.9742, -2.981, -0.2563), (0.8007, -2.847, -0.1034), (0.9421, -3.024, -0.4606), (0.7338, -2.932, -0.514), (0.5582, -2.796, -0.3625), (0.5914, -2.75, -0.1581), (0.8505, -3.246, -0.2888), (0.6519, -3.169, -0.1526), (0.8312, -3.286, -0.4958), (0.6138, -3.253, -0.5665), (0.4178, -3.177, -0.4282), (0.4378, -3.132, -0.2203), (0.7631, -3.74, -0.3241), (0.5873, -3.665, -0.2054), (0.7425, -3.765, -0.5031), (0.5496, -3.726, -0.5641), (0.3789, -3.656, -0.4432), (0.3979, -3.625, -0.2636), (0.7779, -4.197, -0.2879), (0.5947, -4.177, -0.18), (0.764, -4.209, -0.468), (0.5666, -4.2, -0.5408), (0.3859, -4.179, -0.431), (0.4011, -4.17, -0.2503), (0.8132, -4.459, -0.2693), (0.6484, -4.444, -0.1767), (0.8006, -4.467, -0.4286), (0.6209, -4.457, -0.4956), (0.4575, -4.442, -0.4019), (0.4727, -4.439, -0.2422), (0.887, -4.862, -0.184), (0.7744, -4.878, -0.1144), (0.888, -4.876, -0.3014), (0.7697, -4.891, -0.3499), (0.6556, -4.903, -0.2804), (0.6577, -4.896, -0.1626), (1.023, -5.185, -0.102), (0.9453, -5.193, -0.05427), (1.024, -5.196, -0.1822), (0.9479, -5.215, -0.2146), (0.8704, -5.224, -0.1668), (0.8694, -5.212, -0.08608)], [], [(0, 1, 3, 2), (2, 3, 5, 4), (4, 5, 7, 6), (6, 7, 9, 8), (11, 9, 22, 23), (8, 9, 11, 10), (10, 11, 1, 0), (6, 8, 16, 15), (12, 13, 14, 15, 16, 17), (2, 4, 14, 13), (8, 10, 17, 16), (0, 2, 13, 12), (4, 6, 15, 14), (10, 0, 12, 17), (23, 22, 28, 29), (3, 1, 19, 18), (7, 5, 20, 21), (1, 11, 23, 19), (9, 7, 21, 22), (5, 3, 18, 20), (25, 29, 35, 31), (21, 20, 26, 27), (18, 19, 25, 24), (19, 23, 29, 25), (22, 21, 27, 28), (20, 18, 24, 26), (35, 34, 40, 41), (28, 27, 33, 34), (26, 24, 30, 32), (29, 28, 34, 35), (27, 26, 32, 33), (24, 25, 31, 30), (40, 39, 45, 46), (33, 32, 38, 39), (30, 31, 37, 36), (31, 35, 41, 37), (34, 33, 39, 40), (32, 30, 36, 38), (45, 44, 50, 51), (38, 36, 42, 44), (41, 40, 46, 47), (39, 38, 44, 45), (36, 37, 43, 42), (37, 41, 47, 43), (50, 48, 54, 56), (42, 43, 49, 48), (43, 47, 53, 49), (46, 45, 51, 52), (44, 42, 48, 50), (47, 46, 52, 53), (59, 58, 64, 65), (53, 52, 58, 59), (51, 50, 56, 57), (48, 49, 55, 54), (49, 53, 59, 55), (52, 51, 57, 58), (61, 65, 71, 67), (57, 56, 62, 63), (54, 55, 61, 60), (55, 59, 65, 61), (58, 57, 63, 64), (56, 54, 60, 62), (71, 70, 76, 77), (64, 63, 69, 70), (62, 60, 66, 68), (65, 64, 70, 71), (63, 62, 68, 69), (60, 61, 67, 66), (76, 75, 81, 82), (69, 68, 74, 75), (66, 67, 73, 72), (67, 71, 77, 73), (70, 69, 75, 76), (68, 66, 72, 74), (78, 79, 83, 82, 81, 80), (74, 72, 78, 80), (77, 76, 82, 83), (75, 74, 80, 81), (72, 73, 79, 78), (73, 77, 83, 79)])
me_cylinder_003.polygons.foreach_set('use_smooth', [True] * 80)
_uv = me_cylinder_003.uv_layers.new(name='UVMap')
_uv.uv.foreach_set('vector', [1.0, 0.5, 1.0, 1.0, 0.8333, 1.0, 0.8333, 0.5, 0.8333, 0.5, 0.8333, 1.0, 0.6667, 1.0, 0.6667, 0.5, 0.6667, 0.5, 0.6667, 1.0, 0.5, 1.0, 0.5, 0.5, 0.5, 0.5, 0.5, 1.0, 0.3333, 1.0, 0.3333, 0.5, 0.1667, 1.0, 0.3333, 1.0, 0.3333, 1.0, 0.1667, 1.0, 0.3333, 0.5, 0.3333, 1.0, 0.1667, 1.0, 0.1667, 0.5, 0.1667, 0.5, 0.1667, 1.0, -8.941e-08, 1.0, -8.941e-08, 0.5, 0.5, 0.5, 0.3333, 0.5, 0.3333, 0.5, 0.5, 0.5, 0.75, 0.49, 0.9578, 0.37, 0.9578, 0.13, 0.75, 0.01, 0.5422, 0.13, 0.5422, 0.37, 0.8333, 0.5, 0.6667, 0.5, 0.6667, 0.5, 0.8333, 0.5, 0.3333, 0.5, 0.1667, 0.5, 0.1667, 0.5, 0.3333, 0.5, 1.0, 0.5, 0.8333, 0.5, 0.8333, 0.5, 1.0, 0.5, 0.6667, 0.5, 0.5, 0.5, 0.5, 0.5, 0.6667, 0.5, 0.1667, 0.5, -8.941e-08, 0.5, -8.941e-08, 0.5, 0.1667, 0.5, 0.1667, 1.0, 0.3333, 1.0, 0.3333, 1.0, 0.1667, 1.0, 0.8333, 1.0, 1.0, 1.0, 1.0, 1.0, 0.8333, 1.0, 0.5, 1.0, 0.6667, 1.0, 0.6667, 1.0, 0.5, 1.0, -8.941e-08, 1.0, 0.1667, 1.0, 0.1667, 1.0, -8.941e-08, 1.0, 0.3333, 1.0, 0.5, 1.0, 0.5, 1.0, 0.3333, 1.0, 0.6667, 1.0, 0.8333, 1.0, 0.8333, 1.0, 0.6667, 1.0, -8.941e-08, 1.0, 0.1667, 1.0, 0.1667, 1.0, -8.941e-08, 1.0, 0.5, 1.0, 0.6667, 1.0, 0.6667, 1.0, 0.5, 1.0, 0.8333, 1.0, 1.0, 1.0, 1.0, 1.0, 0.8333, 1.0, -8.941e-08, 1.0, 0.1667, 1.0, 0.1667, 1.0, -8.941e-08, 1.0, 0.3333, 1.0, 0.5, 1.0, 0.5, 1.0, 0.3333, 1.0, 0.6667, 1.0, 0.8333, 1.0, 0.8333, 1.0, 0.6667, 1.0, 0.1667, 1.0, 0.3333, 1.0, 0.3333, 1.0, 0.1667, 1.0, 0.3333, 1.0, 0.5, 1.0, 0.5, 1.0, 0.3333, 1.0, 0.6667, 1.0, 0.8333, 1.0, 0.8333, 1.0, 0.6667, 1.0, 0.1667, 1.0, 0.3333, 1.0, 0.3333, 1.0, 0.1667, 1.0, 0.5, 1.0, 0.6667, 1.0, 0.6667, 1.0, 0.5, 1.0, 0.8333, 1.0, 1.0, 1.0, 1.0, 1.0, 0.8333, 1.0, 0.3333, 1.0, 0.5, 1.0, 0.5, 1.0, 0.3333, 1.0, 0.5, 1.0, 0.6667, 1.0, 0.6667, 1.0, 0.5, 1.0, 0.8333, 1.0, 1.0, 1.0, 1.0, 1.0, 0.8333, 1.0, -8.941e-08, 1.0, 0.1667, 1.0, 0.1667, 1.0, -8.941e-08, 1.0, 0.3333, 1.0, 0.5, 1.0, 0.5, 1.0, 0.3333, 1.0, 0.6667, 1.0, 0.8333, 1.0, 0.8333, 1.0, 0.6667, 1.0, 0.5, 1.0, 0.6667, 1.0, 0.6667, 1.0, 0.5, 1.0, 0.6667, 1.0, 0.8333, 1.0, 0.8333, 1.0, 0.6667, 1.0, 0.1667, 1.0, 0.3333, 1.0, 0.3333, 1.0, 0.1667, 1.0, 0.5, 1.0, 0.6667, 1.0, 0.6667, 1.0, 0.5, 1.0, 0.8333, 1.0, 1.0, 1.0, 1.0, 1.0, 0.8333, 1.0, -8.941e-08, 1.0, 0.1667, 1.0, 0.1667, 1.0, -8.941e-08, 1.0, 0.6667, 1.0, 0.8333, 1.0, 0.8333, 1.0, 0.6667, 1.0, 0.8333, 1.0, 1.0, 1.0, 1.0, 1.0, 0.8333, 1.0, -8.941e-08, 1.0, 0.1667, 1.0, 0.1667, 1.0, -8.941e-08, 1.0, 0.3333, 1.0, 0.5, 1.0, 0.5, 1.0, 0.3333, 1.0, 0.6667, 1.0, 0.8333, 1.0, 0.8333, 1.0, 0.6667, 1.0, 0.1667, 1.0, 0.3333, 1.0, 0.3333, 1.0, 0.1667, 1.0, 0.1667, 1.0, 0.3333, 1.0, 0.3333, 1.0, 0.1667, 1.0, 0.1667, 1.0, 0.3333, 1.0, 0.3333, 1.0, 0.1667, 1.0, 0.5, 1.0, 0.6667, 1.0, 0.6667, 1.0, 0.5, 1.0, 0.8333, 1.0, 1.0, 1.0, 1.0, 1.0, 0.8333, 1.0, -8.941e-08, 1.0, 0.1667, 1.0, 0.1667, 1.0, -8.941e-08, 1.0, 0.3333, 1.0, 0.5, 1.0, 0.5, 1.0, 0.3333, 1.0, -8.941e-08, 1.0, 0.1667, 1.0, 0.1667, 1.0, -8.941e-08, 1.0, 0.5, 1.0, 0.6667, 1.0, 0.6667, 1.0, 0.5, 1.0, 0.8333, 1.0, 1.0, 1.0, 1.0, 1.0, 0.8333, 1.0, -8.941e-08, 1.0, 0.1667, 1.0, 0.1667, 1.0, -8.941e-08, 1.0, 0.3333, 1.0, 0.5, 1.0, 0.5, 1.0, 0.3333, 1.0, 0.6667, 1.0, 0.8333, 1.0, 0.8333, 1.0, 0.6667, 1.0, 0.1667, 1.0, 0.3333, 1.0, 0.3333, 1.0, 0.1667, 1.0, 0.3333, 1.0, 0.5, 1.0, 0.5, 1.0, 0.3333, 1.0, 0.6667, 1.0, 0.8333, 1.0, 0.8333, 1.0, 0.6667, 1.0, 0.1667, 1.0, 0.3333, 1.0, 0.3333, 1.0, 0.1667, 1.0, 0.5, 1.0, 0.6667, 1.0, 0.6667, 1.0, 0.5, 1.0, 0.8333, 1.0, 1.0, 1.0, 1.0, 1.0, 0.8333, 1.0, 0.3333, 1.0, 0.5, 1.0, 0.5, 1.0, 0.3333, 1.0, 0.5, 1.0, 0.6667, 1.0, 0.6667, 1.0, 0.5, 1.0, 0.8333, 1.0, 1.0, 1.0, 1.0, 1.0, 0.8333, 1.0, -8.941e-08, 1.0, 0.1667, 1.0, 0.1667, 1.0, -8.941e-08, 1.0, 0.3333, 1.0, 0.5, 1.0, 0.5, 1.0, 0.3333, 1.0, 0.6667, 1.0, 0.8333, 1.0, 0.8333, 1.0, 0.6667, 1.0, 0.4578, 0.37, 0.25, 0.49, 0.04215, 0.37, 0.04215, 0.13, 0.25, 0.01, 0.4578, 0.13, 0.6667, 1.0, 0.8333, 1.0, 0.8333, 1.0, 0.6667, 1.0, 0.1667, 1.0, 0.3333, 1.0, 0.3333, 1.0, 0.1667, 1.0, 0.5, 1.0, 0.6667, 1.0, 0.6667, 1.0, 0.5, 1.0, 0.8333, 1.0, 1.0, 1.0, 1.0, 1.0, 0.8333, 1.0, -8.941e-08, 1.0, 0.1667, 1.0, 0.1667, 1.0, -8.941e-08, 1.0])
me_cylinder_003.materials.append(None)
me_cylinder_003.use_remesh_preserve_volume = False
me_cylinder_003.use_remesh_preserve_attributes = False
me_cylinder_003.use_mirror_vertex_groups = False
me_cylinder_003.update()
me_cylinder_004 = bpy.data.meshes.new('Cylinder.004')
me_cylinder_004.from_pydata([(0.2174, 0.2152, -0.2939), (0.5041, 0.016, -0.5595), (0.1032, 0.3238, -0.4275), (0.3995, 0.1206, -0.6947), (-0.02742, 0.231, -0.4922), (0.2748, 0.02621, -0.7597), (-0.03735, 0.02933, -0.4234), (0.2601, -0.1746, -0.6908), (0.06961, -0.08569, -0.2935), (0.3604, -0.2866, -0.5597), (0.1945, 0.004676, -0.2304), (0.4774, -0.1933, -0.4957), (0.03685, 0.3246, -0.1421), (-0.08303, 0.434, -0.2762), (-0.2172, 0.3414, -0.3412), (-0.2292, 0.1426, -0.2704), (-0.119, 0.0284, -0.1396), (0.01241, 0.116, -0.07722), (0.7635, -0.1693, -1.078), (0.8169, -0.1912, -0.896), (0.6551, -0.2922, -1.134), (0.6017, -0.4387, -1.011), (0.6474, -0.4699, -0.8332), (0.7524, -0.3486, -0.7766), (1.101, -0.5056, -1.28), (1.106, -0.4449, -1.078), (0.9967, -0.6469, -1.32), (0.8995, -0.7284, -1.161), (0.8943, -0.6781, -0.9626), (0.9965, -0.537, -0.9211), (1.363, -0.8302, -1.307), (1.339, -0.7116, -1.114), (1.259, -0.9792, -1.333), (1.131, -1.011, -1.166), (1.096, -0.902, -0.9752), (1.201, -0.7518, -0.9488), (1.704, -1.33, -1.151), (1.656, -1.156, -0.9926), (1.597, -1.482, -1.158), (1.441, -1.46, -1.007), (1.383, -1.294, -0.8489), (1.492, -1.14, -0.8404), (1.891, -1.879, -0.7428), (1.849, -1.701, -0.5988), (1.781, -2.03, -0.7452), (1.624, -2.006, -0.6047), (1.578, -1.832, -0.4621), (1.688, -1.68, -0.4577), (1.954, -2.061, -0.5768), (1.92, -1.931, -0.4037), (1.847, -2.211, -0.5919), (1.705, -2.231, -0.4349), (1.67, -2.103, -0.2648), (1.778, -1.953, -0.2491), (2.151, -2.369, -0.3686), (2.113, -2.248, -0.2238), (2.051, -2.491, -0.382), (1.92, -2.497, -0.2502), (1.887, -2.379, -0.1054), (1.984, -2.256, -0.09255), (2.416, -2.609, -0.2225), (2.395, -2.515, -0.06254), (2.312, -2.726, -0.2452), (2.187, -2.748, -0.108), (2.168, -2.655, 0.05195), (2.275, -2.54, 0.07472), (2.577, -2.759, -0.155), (2.559, -2.675, -0.01346), (2.484, -2.862, -0.1751), (2.369, -2.877, -0.0538), (2.352, -2.793, 0.08772), (2.448, -2.694, 0.1079), (2.866, -2.959, -0.05242), (2.871, -2.913, 0.05454), (2.806, -3.04, -0.07255), (2.739, -3.066, 0.0141), (2.741, -3.018, 0.1209), (2.806, -2.941, 0.1411), (3.135, -3.119, -0.02708), (3.137, -3.086, 0.04582), (3.095, -3.175, -0.0408), (3.056, -3.199, 0.01835), (3.058, -3.166, 0.09118), (3.099, -3.109, 0.1044)], [], [(0, 1, 3, 2), (2, 3, 5, 4), (4, 5, 7, 6), (6, 7, 9, 8), (11, 9, 22, 23), (8, 9, 11, 10), (10, 11, 1, 0), (6, 8, 16, 15), (12, 13, 14, 15, 16, 17), (2, 4, 14, 13), (8, 10, 17, 16), (0, 2, 13, 12), (4, 6, 15, 14), (10, 0, 12, 17), (23, 22, 28, 29), (3, 1, 19, 18), (7, 5, 20, 21), (1, 11, 23, 19), (9, 7, 21, 22), (5, 3, 18, 20), (25, 29, 35, 31), (21, 20, 26, 27), (18, 19, 25, 24), (19, 23, 29, 25), (22, 21, 27, 28), (20, 18, 24, 26), (35, 34, 40, 41), (28, 27, 33, 34), (26, 24, 30, 32), (29, 28, 34, 35), (27, 26, 32, 33), (24, 25, 31, 30), (40, 39, 45, 46), (33, 32, 38, 39), (30, 31, 37, 36), (31, 35, 41, 37), (34, 33, 39, 40), (32, 30, 36, 38), (45, 44, 50, 51), (38, 36, 42, 44), (41, 40, 46, 47), (39, 38, 44, 45), (36, 37, 43, 42), (37, 41, 47, 43), (50, 48, 54, 56), (42, 43, 49, 48), (43, 47, 53, 49), (46, 45, 51, 52), (44, 42, 48, 50), (47, 46, 52, 53), (59, 58, 64, 65), (53, 52, 58, 59), (51, 50, 56, 57), (48, 49, 55, 54), (49, 53, 59, 55), (52, 51, 57, 58), (61, 65, 71, 67), (57, 56, 62, 63), (54, 55, 61, 60), (55, 59, 65, 61), (58, 57, 63, 64), (56, 54, 60, 62), (71, 70, 76, 77), (64, 63, 69, 70), (62, 60, 66, 68), (65, 64, 70, 71), (63, 62, 68, 69), (60, 61, 67, 66), (76, 75, 81, 82), (69, 68, 74, 75), (66, 67, 73, 72), (67, 71, 77, 73), (70, 69, 75, 76), (68, 66, 72, 74), (78, 79, 83, 82, 81, 80), (74, 72, 78, 80), (77, 76, 82, 83), (75, 74, 80, 81), (72, 73, 79, 78), (73, 77, 83, 79)])
me_cylinder_004.polygons.foreach_set('use_smooth', [True] * 80)
_uv = me_cylinder_004.uv_layers.new(name='UVMap')
_uv.uv.foreach_set('vector', [1.0, 0.5, 1.0, 1.0, 0.8333, 1.0, 0.8333, 0.5, 0.8333, 0.5, 0.8333, 1.0, 0.6667, 1.0, 0.6667, 0.5, 0.6667, 0.5, 0.6667, 1.0, 0.5, 1.0, 0.5, 0.5, 0.5, 0.5, 0.5, 1.0, 0.3333, 1.0, 0.3333, 0.5, 0.1667, 1.0, 0.3333, 1.0, 0.3333, 1.0, 0.1667, 1.0, 0.3333, 0.5, 0.3333, 1.0, 0.1667, 1.0, 0.1667, 0.5, 0.1667, 0.5, 0.1667, 1.0, -8.941e-08, 1.0, -8.941e-08, 0.5, 0.5, 0.5, 0.3333, 0.5, 0.3333, 0.5, 0.5, 0.5, 0.75, 0.49, 0.9578, 0.37, 0.9578, 0.13, 0.75, 0.01, 0.5422, 0.13, 0.5422, 0.37, 0.8333, 0.5, 0.6667, 0.5, 0.6667, 0.5, 0.8333, 0.5, 0.3333, 0.5, 0.1667, 0.5, 0.1667, 0.5, 0.3333, 0.5, 1.0, 0.5, 0.8333, 0.5, 0.8333, 0.5, 1.0, 0.5, 0.6667, 0.5, 0.5, 0.5, 0.5, 0.5, 0.6667, 0.5, 0.1667, 0.5, -8.941e-08, 0.5, -8.941e-08, 0.5, 0.1667, 0.5, 0.1667, 1.0, 0.3333, 1.0, 0.3333, 1.0, 0.1667, 1.0, 0.8333, 1.0, 1.0, 1.0, 1.0, 1.0, 0.8333, 1.0, 0.5, 1.0, 0.6667, 1.0, 0.6667, 1.0, 0.5, 1.0, -8.941e-08, 1.0, 0.1667, 1.0, 0.1667, 1.0, -8.941e-08, 1.0, 0.3333, 1.0, 0.5, 1.0, 0.5, 1.0, 0.3333, 1.0, 0.6667, 1.0, 0.8333, 1.0, 0.8333, 1.0, 0.6667, 1.0, -8.941e-08, 1.0, 0.1667, 1.0, 0.1667, 1.0, -8.941e-08, 1.0, 0.5, 1.0, 0.6667, 1.0, 0.6667, 1.0, 0.5, 1.0, 0.8333, 1.0, 1.0, 1.0, 1.0, 1.0, 0.8333, 1.0, -8.941e-08, 1.0, 0.1667, 1.0, 0.1667, 1.0, -8.941e-08, 1.0, 0.3333, 1.0, 0.5, 1.0, 0.5, 1.0, 0.3333, 1.0, 0.6667, 1.0, 0.8333, 1.0, 0.8333, 1.0, 0.6667, 1.0, 0.1667, 1.0, 0.3333, 1.0, 0.3333, 1.0, 0.1667, 1.0, 0.3333, 1.0, 0.5, 1.0, 0.5, 1.0, 0.3333, 1.0, 0.6667, 1.0, 0.8333, 1.0, 0.8333, 1.0, 0.6667, 1.0, 0.1667, 1.0, 0.3333, 1.0, 0.3333, 1.0, 0.1667, 1.0, 0.5, 1.0, 0.6667, 1.0, 0.6667, 1.0, 0.5, 1.0, 0.8333, 1.0, 1.0, 1.0, 1.0, 1.0, 0.8333, 1.0, 0.3333, 1.0, 0.5, 1.0, 0.5, 1.0, 0.3333, 1.0, 0.5, 1.0, 0.6667, 1.0, 0.6667, 1.0, 0.5, 1.0, 0.8333, 1.0, 1.0, 1.0, 1.0, 1.0, 0.8333, 1.0, -8.941e-08, 1.0, 0.1667, 1.0, 0.1667, 1.0, -8.941e-08, 1.0, 0.3333, 1.0, 0.5, 1.0, 0.5, 1.0, 0.3333, 1.0, 0.6667, 1.0, 0.8333, 1.0, 0.8333, 1.0, 0.6667, 1.0, 0.5, 1.0, 0.6667, 1.0, 0.6667, 1.0, 0.5, 1.0, 0.6667, 1.0, 0.8333, 1.0, 0.8333, 1.0, 0.6667, 1.0, 0.1667, 1.0, 0.3333, 1.0, 0.3333, 1.0, 0.1667, 1.0, 0.5, 1.0, 0.6667, 1.0, 0.6667, 1.0, 0.5, 1.0, 0.8333, 1.0, 1.0, 1.0, 1.0, 1.0, 0.8333, 1.0, -8.941e-08, 1.0, 0.1667, 1.0, 0.1667, 1.0, -8.941e-08, 1.0, 0.6667, 1.0, 0.8333, 1.0, 0.8333, 1.0, 0.6667, 1.0, 0.8333, 1.0, 1.0, 1.0, 1.0, 1.0, 0.8333, 1.0, -8.941e-08, 1.0, 0.1667, 1.0, 0.1667, 1.0, -8.941e-08, 1.0, 0.3333, 1.0, 0.5, 1.0, 0.5, 1.0, 0.3333, 1.0, 0.6667, 1.0, 0.8333, 1.0, 0.8333, 1.0, 0.6667, 1.0, 0.1667, 1.0, 0.3333, 1.0, 0.3333, 1.0, 0.1667, 1.0, 0.1667, 1.0, 0.3333, 1.0, 0.3333, 1.0, 0.1667, 1.0, 0.1667, 1.0, 0.3333, 1.0, 0.3333, 1.0, 0.1667, 1.0, 0.5, 1.0, 0.6667, 1.0, 0.6667, 1.0, 0.5, 1.0, 0.8333, 1.0, 1.0, 1.0, 1.0, 1.0, 0.8333, 1.0, -8.941e-08, 1.0, 0.1667, 1.0, 0.1667, 1.0, -8.941e-08, 1.0, 0.3333, 1.0, 0.5, 1.0, 0.5, 1.0, 0.3333, 1.0, -8.941e-08, 1.0, 0.1667, 1.0, 0.1667, 1.0, -8.941e-08, 1.0, 0.5, 1.0, 0.6667, 1.0, 0.6667, 1.0, 0.5, 1.0, 0.8333, 1.0, 1.0, 1.0, 1.0, 1.0, 0.8333, 1.0, -8.941e-08, 1.0, 0.1667, 1.0, 0.1667, 1.0, -8.941e-08, 1.0, 0.3333, 1.0, 0.5, 1.0, 0.5, 1.0, 0.3333, 1.0, 0.6667, 1.0, 0.8333, 1.0, 0.8333, 1.0, 0.6667, 1.0, 0.1667, 1.0, 0.3333, 1.0, 0.3333, 1.0, 0.1667, 1.0, 0.3333, 1.0, 0.5, 1.0, 0.5, 1.0, 0.3333, 1.0, 0.6667, 1.0, 0.8333, 1.0, 0.8333, 1.0, 0.6667, 1.0, 0.1667, 1.0, 0.3333, 1.0, 0.3333, 1.0, 0.1667, 1.0, 0.5, 1.0, 0.6667, 1.0, 0.6667, 1.0, 0.5, 1.0, 0.8333, 1.0, 1.0, 1.0, 1.0, 1.0, 0.8333, 1.0, 0.3333, 1.0, 0.5, 1.0, 0.5, 1.0, 0.3333, 1.0, 0.5, 1.0, 0.6667, 1.0, 0.6667, 1.0, 0.5, 1.0, 0.8333, 1.0, 1.0, 1.0, 1.0, 1.0, 0.8333, 1.0, -8.941e-08, 1.0, 0.1667, 1.0, 0.1667, 1.0, -8.941e-08, 1.0, 0.3333, 1.0, 0.5, 1.0, 0.5, 1.0, 0.3333, 1.0, 0.6667, 1.0, 0.8333, 1.0, 0.8333, 1.0, 0.6667, 1.0, 0.4578, 0.37, 0.25, 0.49, 0.04215, 0.37, 0.04215, 0.13, 0.25, 0.01, 0.4578, 0.13, 0.6667, 1.0, 0.8333, 1.0, 0.8333, 1.0, 0.6667, 1.0, 0.1667, 1.0, 0.3333, 1.0, 0.3333, 1.0, 0.1667, 1.0, 0.5, 1.0, 0.6667, 1.0, 0.6667, 1.0, 0.5, 1.0, 0.8333, 1.0, 1.0, 1.0, 1.0, 1.0, 0.8333, 1.0, -8.941e-08, 1.0, 0.1667, 1.0, 0.1667, 1.0, -8.941e-08, 1.0])
me_cylinder_004.materials.append(None)
me_cylinder_004.use_remesh_preserve_volume = False
me_cylinder_004.use_remesh_preserve_attributes = False
me_cylinder_004.use_mirror_vertex_groups = False
me_cylinder_004.update()

# ---- objects
ob_cylinder = bpy.data.objects.new('Cylinder', me_cylinder)
ob_cylinder_001 = bpy.data.objects.new('Cylinder.001', me_cylinder_001)
ob_cylinder_002 = bpy.data.objects.new('Cylinder.002', me_cylinder_002)
ob_cylinder_003 = bpy.data.objects.new('Cylinder.003', me_cylinder_003)
ob_cylinder_004 = bpy.data.objects.new('Cylinder.004', me_cylinder_004)

# ---- transforms, parenting, visibility, modifiers, constraints
ob_cylinder.location = (2.32, 0.1789, 2.053)
ob_cylinder.lineart.crease_threshold = 0.0
ob_cylinder_001.location = (0.09328, 1.916, 2.315)
ob_cylinder_001.lineart.crease_threshold = 0.0
ob_cylinder_002.location = (2.32, 0.1789, 2.053)
ob_cylinder_002.lineart.crease_threshold = 0.0
ob_cylinder_003.location = (2.32, 0.1789, 2.053)
ob_cylinder_003.lineart.crease_threshold = 0.0
ob_cylinder_004.location = (2.32, 0.1789, 2.053)
ob_cylinder_004.rotation_euler = (0.01566, -0.003528, 0.003559)
ob_cylinder_004.lineart.crease_threshold = 0.0

# ---- collection membership
col_collection.objects.link(ob_cylinder)
col_collection.objects.link(ob_cylinder_001)
col_collection.objects.link(ob_cylinder_002)
col_collection.objects.link(ob_cylinder_003)
col_collection.objects.link(ob_cylinder_004)

# ---- scene / render settings (as saved in the file)
scene.frame_start = 1; scene.frame_end = 116; scene.frame_set(0)
scene.render.engine = 'BLENDER_EEVEE_NEXT'
scene.cycles.use_denoising = False
scene.cycles.samples = 128
scene.cycles.sampling_pattern = 'TABULATED_SOBOL'
scene.cycles.use_adaptive_sampling = False
scene.cycles.use_light_tree = False
scene.view_settings.view_transform = 'Filmic'
bpy.context.view_layer.update()

# ---- added for rendering (the .blend has no active camera and no usable light): camera, sun
cam_auto = bpy.data.cameras.new('AutoCamera')
cam_auto.lens = 50.0
cam_auto.sensor_width = 36.0
cam_auto.clip_end = 1000.0
ob_auto_camera = bpy.data.objects.new('AutoCamera', cam_auto)
scene.collection.objects.link(ob_auto_camera)
ob_auto_camera.location = (14.9757, -15.8561, 13.0086)
ob_auto_camera.rotation_euler = (1.09748, -7.21219e-08, 0.694738)
scene.camera = ob_auto_camera
light_auto_sun = bpy.data.lights.new('AutoSun', 'SUN')
light_auto_sun.energy = 3.0
light_auto_sun.angle = 0.0523599
ob_auto_sun = bpy.data.objects.new('AutoSun', light_auto_sun)
scene.collection.objects.link(ob_auto_sun)
ob_auto_sun.rotation_euler = (0.872665, 0.174533, 0.523599)
bpy.context.view_layer.update()
